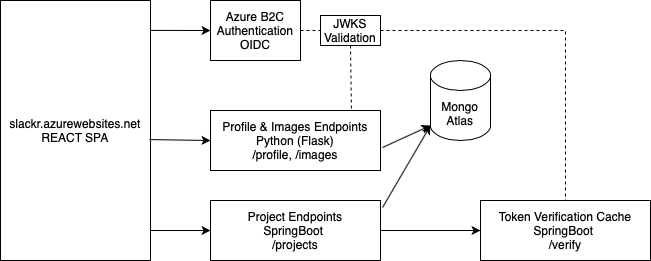

The diagram above was exported from draw.io. Its source (the exported page's mxGraphModel, read from the mxfile embedded in the PNG):
<mxGraphModel dx="946" dy="620" grid="1" gridSize="10" guides="1" tooltips="1" connect="1" arrows="1" fold="1" page="1" pageScale="1" pageWidth="850" pageHeight="1100" math="0" shadow="0">
  <root>
    <mxCell id="0" />
    <mxCell id="1" parent="0" />
    <mxCell id="FbfPWy4nX5RtZaemP5k6-1" value="slackr.azurewebsites.net&lt;br&gt;REACT SPA" style="rounded=0;whiteSpace=wrap;html=1;" vertex="1" parent="1">
      <mxGeometry x="110" y="40" width="150" height="260" as="geometry" />
    </mxCell>
    <mxCell id="FbfPWy4nX5RtZaemP5k6-2" value="Azure B2C&lt;br&gt;Authentication&lt;br&gt;OIDC" style="rounded=0;whiteSpace=wrap;html=1;" vertex="1" parent="1">
      <mxGeometry x="320" y="40" width="90" height="60" as="geometry" />
    </mxCell>
    <mxCell id="FbfPWy4nX5RtZaemP5k6-4" value="Profile &amp;amp; Images Endpoints&lt;br&gt;Python (Flask)&lt;br&gt;/profile, /images" style="rounded=0;whiteSpace=wrap;html=1;align=center;" vertex="1" parent="1">
      <mxGeometry x="320" y="150" width="170" height="60" as="geometry" />
    </mxCell>
    <mxCell id="FbfPWy4nX5RtZaemP5k6-5" value="Project Endpoints&lt;br&gt;SpringBoot &lt;br&gt;/projects" style="rounded=0;whiteSpace=wrap;html=1;" vertex="1" parent="1">
      <mxGeometry x="320" y="240" width="170" height="60" as="geometry" />
    </mxCell>
    <mxCell id="FbfPWy4nX5RtZaemP5k6-6" value="Token Verification Cache&lt;br&gt;SpringBoot &lt;br&gt;/verify" style="rounded=0;whiteSpace=wrap;html=1;" vertex="1" parent="1">
      <mxGeometry x="590" y="240" width="170" height="60" as="geometry" />
    </mxCell>
    <mxCell id="FbfPWy4nX5RtZaemP5k6-10" value="" style="endArrow=classic;html=1;rounded=0;entryX=0;entryY=0.5;entryDx=0;entryDy=0;exitX=1;exitY=0.5;exitDx=0;exitDy=0;" edge="1" parent="1" source="FbfPWy4nX5RtZaemP5k6-5" target="FbfPWy4nX5RtZaemP5k6-6">
      <mxGeometry width="50" height="50" relative="1" as="geometry">
        <mxPoint x="390" y="340" as="sourcePoint" />
        <mxPoint x="440" y="290" as="targetPoint" />
      </mxGeometry>
    </mxCell>
    <mxCell id="FbfPWy4nX5RtZaemP5k6-11" value="" style="endArrow=none;dashed=1;html=1;rounded=0;entryX=0.5;entryY=0;entryDx=0;entryDy=0;exitX=1;exitY=0.5;exitDx=0;exitDy=0;startArrow=none;" edge="1" parent="1" source="FbfPWy4nX5RtZaemP5k6-13" target="FbfPWy4nX5RtZaemP5k6-6">
      <mxGeometry width="50" height="50" relative="1" as="geometry">
        <mxPoint x="340" y="290" as="sourcePoint" />
        <mxPoint x="390" y="240" as="targetPoint" />
        <Array as="points">
          <mxPoint x="675" y="70" />
        </Array>
      </mxGeometry>
    </mxCell>
    <mxCell id="FbfPWy4nX5RtZaemP5k6-12" value="" style="endArrow=none;dashed=1;html=1;rounded=0;entryX=0.829;entryY=-0.017;entryDx=0;entryDy=0;entryPerimeter=0;exitX=0.5;exitY=1;exitDx=0;exitDy=0;" edge="1" parent="1" source="FbfPWy4nX5RtZaemP5k6-13" target="FbfPWy4nX5RtZaemP5k6-4">
      <mxGeometry width="50" height="50" relative="1" as="geometry">
        <mxPoint x="405" y="70" as="sourcePoint" />
        <mxPoint x="390" y="240" as="targetPoint" />
      </mxGeometry>
    </mxCell>
    <mxCell id="FbfPWy4nX5RtZaemP5k6-13" value="JWKS Validation" style="rounded=0;whiteSpace=wrap;html=1;align=center;" vertex="1" parent="1">
      <mxGeometry x="430" y="55" width="60" height="30" as="geometry" />
    </mxCell>
    <mxCell id="FbfPWy4nX5RtZaemP5k6-14" value="" style="endArrow=none;dashed=1;html=1;rounded=0;entryX=0;entryY=0.5;entryDx=0;entryDy=0;exitX=1;exitY=0.5;exitDx=0;exitDy=0;" edge="1" parent="1" source="FbfPWy4nX5RtZaemP5k6-2" target="FbfPWy4nX5RtZaemP5k6-13">
      <mxGeometry width="50" height="50" relative="1" as="geometry">
        <mxPoint x="360" y="70" as="sourcePoint" />
        <mxPoint x="625" y="240" as="targetPoint" />
        <Array as="points" />
      </mxGeometry>
    </mxCell>
    <mxCell id="FbfPWy4nX5RtZaemP5k6-15" value="Mongo&lt;br&gt;Atlas" style="shape=cylinder3;whiteSpace=wrap;html=1;boundedLbl=1;backgroundOutline=1;size=15;align=center;" vertex="1" parent="1">
      <mxGeometry x="540" y="100" width="60" height="80" as="geometry" />
    </mxCell>
    <mxCell id="FbfPWy4nX5RtZaemP5k6-16" value="" style="endArrow=classic;html=1;rounded=0;entryX=0;entryY=1;entryDx=0;entryDy=-15;entryPerimeter=0;exitX=1.012;exitY=0.117;exitDx=0;exitDy=0;exitPerimeter=0;" edge="1" parent="1" source="FbfPWy4nX5RtZaemP5k6-5" target="FbfPWy4nX5RtZaemP5k6-15">
      <mxGeometry width="50" height="50" relative="1" as="geometry">
        <mxPoint x="340" y="290" as="sourcePoint" />
        <mxPoint x="390" y="240" as="targetPoint" />
      </mxGeometry>
    </mxCell>
    <mxCell id="FbfPWy4nX5RtZaemP5k6-17" value="" style="endArrow=classic;html=1;rounded=0;entryX=0;entryY=1;entryDx=0;entryDy=-15;entryPerimeter=0;exitX=1.012;exitY=0.617;exitDx=0;exitDy=0;exitPerimeter=0;" edge="1" parent="1" source="FbfPWy4nX5RtZaemP5k6-4" target="FbfPWy4nX5RtZaemP5k6-15">
      <mxGeometry width="50" height="50" relative="1" as="geometry">
        <mxPoint x="340" y="290" as="sourcePoint" />
        <mxPoint x="390" y="240" as="targetPoint" />
      </mxGeometry>
    </mxCell>
    <mxCell id="FbfPWy4nX5RtZaemP5k6-20" value="" style="endArrow=classic;html=1;rounded=0;exitX=1;exitY=0.115;exitDx=0;exitDy=0;exitPerimeter=0;entryX=0;entryY=0.5;entryDx=0;entryDy=0;" edge="1" parent="1" source="FbfPWy4nX5RtZaemP5k6-1" target="FbfPWy4nX5RtZaemP5k6-2">
      <mxGeometry width="50" height="50" relative="1" as="geometry">
        <mxPoint x="340" y="290" as="sourcePoint" />
        <mxPoint x="390" y="240" as="targetPoint" />
      </mxGeometry>
    </mxCell>
    <mxCell id="FbfPWy4nX5RtZaemP5k6-21" value="" style="endArrow=classic;html=1;rounded=0;entryX=0;entryY=0.5;entryDx=0;entryDy=0;exitX=0.993;exitY=0.535;exitDx=0;exitDy=0;exitPerimeter=0;" edge="1" parent="1" source="FbfPWy4nX5RtZaemP5k6-1" target="FbfPWy4nX5RtZaemP5k6-4">
      <mxGeometry width="50" height="50" relative="1" as="geometry">
        <mxPoint x="340" y="290" as="sourcePoint" />
        <mxPoint x="390" y="240" as="targetPoint" />
      </mxGeometry>
    </mxCell>
    <mxCell id="FbfPWy4nX5RtZaemP5k6-22" value="" style="endArrow=classic;html=1;rounded=0;entryX=0;entryY=0.5;entryDx=0;entryDy=0;" edge="1" parent="1" target="FbfPWy4nX5RtZaemP5k6-5">
      <mxGeometry width="50" height="50" relative="1" as="geometry">
        <mxPoint x="260" y="270" as="sourcePoint" />
        <mxPoint x="390" y="240" as="targetPoint" />
      </mxGeometry>
    </mxCell>
  </root>
</mxGraphModel>